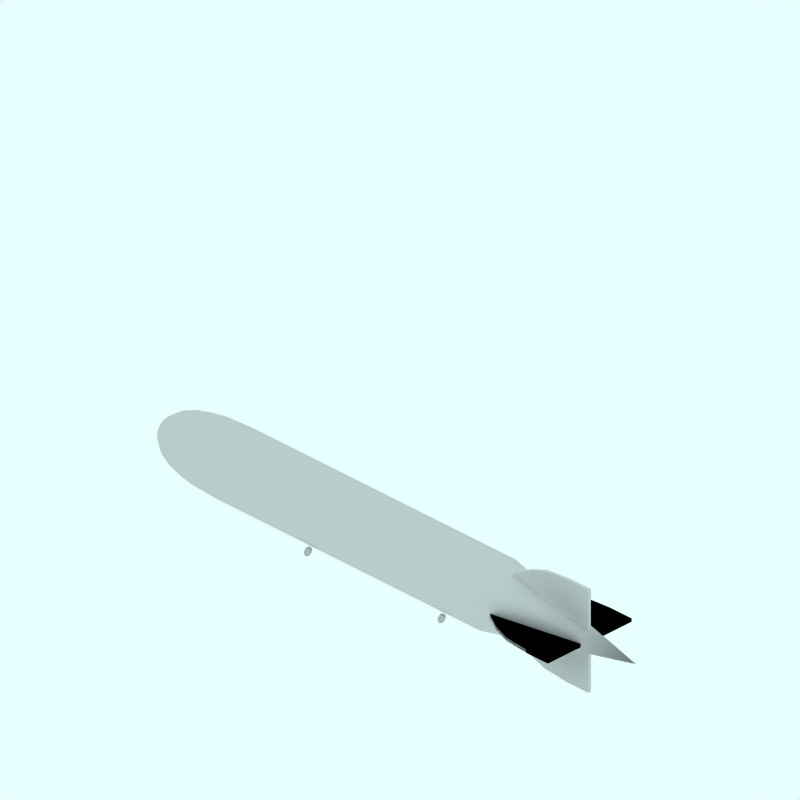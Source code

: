 # Source: ZeppelinLZ127_Grigio.blend  (saved by Blender 2.49.2; exported with 4.5.12 LTS)
import bpy
from mathutils import Matrix  # noqa: F401  (used for matrix-valued properties, if any)

bpy.ops.wm.read_factory_settings(use_empty=True)
scene = bpy.context.scene
scene.name = 'Scene'

# ---- collections
col_collection_1 = bpy.data.collections.new('Collection 1'); scene.collection.children.link(col_collection_1)
col_collection_2 = bpy.data.collections.new('Collection 2'); scene.collection.children.link(col_collection_2)
col_collection_2.hide_render = True
col_collection_2.hide_viewport = True
col_collection_3 = bpy.data.collections.new('Collection 3'); scene.collection.children.link(col_collection_3)
col_collection_3.hide_render = True
col_collection_3.hide_viewport = True
col_collection_4 = bpy.data.collections.new('Collection 4'); scene.collection.children.link(col_collection_4)
col_collection_4.hide_render = True
col_collection_4.hide_viewport = True

# ---- materials (node trees are filled in below, after node groups)
mat_grigio = bpy.data.materials.new('Grigio')
mat_grigio.alpha_threshold = 0.0
mat_grigio.roughness = 0.5
mat_grigio.line_color = (0.0, 0.0, 0.0, 1.0)
mat_transparent = bpy.data.materials.new('Transparent')
mat_transparent.alpha_threshold = 0.0
mat_transparent.preview_render_type = 'FLAT'
mat_transparent.roughness = 0.5

# ---- material node trees

# ---- world
world_world = bpy.data.worlds.new('World'); scene.world = world_world
world_world.color = (0.9059, 1.0, 1.0)
world_world.use_sun_shadow = False
world_world.sun_shadow_jitter_overblur = 0.0
world_world.cycles.sampling_method = 'MANUAL'
world_world.cycles.sample_map_resolution = 256

# ---- cameras
cam_camera_001 = bpy.data.cameras.new('Camera.001')
cam_camera_001.type = 'ORTHO'
cam_camera_001.passepartout_alpha = 0.2
cam_camera_001.clip_end = 100.0
cam_camera_001.lens = 35.0
cam_camera_001.ortho_scale = 12.0
cam_camera_001.display_size = 5.91
cam_camera_001.show_passepartout = False
cam_camera_001.show_safe_areas = True
cam_camera_001.dof.focus_distance = 0.0
cam_camera_001.dof.aperture_fstop = 128.0

# ---- lights
light_lamp = bpy.data.lights.new('Lamp', 'SUN')
light_lamp.transmission_factor = 0.0
light_lamp.angle = 1.571
light_lamp.energy = 0.028
light_lamp.shadow_buffer_clip_start = 0.5
light_lamp.shadow_soft_size = 1.0
light_lamp.shadow_cascade_max_distance = 1000.0
light_lamp.cycles.use_multiple_importance_sampling = False

# ---- meshes
me_cube = bpy.data.meshes.new('Cube')
me_cube.from_pydata([(4.023, 0.8871, 0.02761), (2.363, 0.4827, 0.02761), (4.023, 0.1624, 0.02761), (2.363, 0.1624, 0.02761), (4.023, 0.8871, 0.0), (2.363, 0.4827, 0.0), (4.023, 0.1624, 0.0), (2.363, 0.1624, 0.0), (3.567, 0.8871, 0.02761), (3.567, 0.1624, 0.02761), (3.567, 0.8871, 0.0), (3.097, 0.8417, 0.02761), (3.097, 0.1624, 0.02761), (3.097, 0.8417, 0.0), (2.756, 0.717, 0.02761), (2.756, 0.1624, 0.02761), (2.756, 0.717, 0.0)], [], [(4, 0, 2, 6), (1, 5, 7, 3), (0, 8, 9, 2), (8, 0, 4, 10), (8, 11, 12, 9), (10, 13, 11, 8), (11, 14, 15, 12), (14, 1, 3, 15), (13, 16, 14, 11), (16, 5, 1, 14)])
me_cube.materials.append(mat_grigio)
me_cube.use_remesh_preserve_volume = False
me_cube.use_remesh_preserve_attributes = False
me_cube.use_mirror_vertex_groups = False
me_cube.update()
me_cylinder_001 = bpy.data.meshes.new('Cylinder.001')
me_cylinder_001.from_pydata([(0.5036, -0.4825, -1.428), (0.5129, -0.4939, -1.428), (0.5198, -0.5069, -1.428), (0.5241, -0.5209, -1.428), (0.5255, -0.5356, -1.428), (0.5241, -0.5502, -1.428), (0.5198, -0.5643, -1.428), (0.5129, -0.5772, -1.428), (0.5036, -0.5886, -1.428), (0.4922, -0.5979, -1.428), (0.4792, -0.6049, -1.428), (0.4652, -0.6091, -1.428), (0.4505, -0.6106, -1.428), (0.4359, -0.6091, -1.428), (0.4218, -0.6049, -1.428), (0.4089, -0.5979, -1.428), (0.3975, -0.5886, -1.428), (0.3882, -0.5772, -1.428), (0.3813, -0.5643, -1.428), (0.377, -0.5502, -1.428), (0.3755, -0.5356, -1.428), (0.377, -0.5209, -1.428), (0.3813, -0.5069, -1.428), (0.3882, -0.4939, -1.428), (0.3975, -0.4825, -1.428), (0.4089, -0.4732, -1.428), (0.4218, -0.4663, -1.428), (0.4359, -0.462, -1.428), (0.4505, -0.4606, -1.428), (0.4652, -0.462, -1.428), (0.4792, -0.4663, -1.428), (0.4922, -0.4732, -1.428), (0.5036, -0.4825, -1.408), (0.5129, -0.4939, -1.408), (0.5198, -0.5069, -1.408), (0.5241, -0.5209, -1.408), (0.5255, -0.5356, -1.408), (0.5241, -0.5502, -1.408), (0.5198, -0.5643, -1.408), (0.5129, -0.5772, -1.408), (0.5036, -0.5886, -1.408), (0.4922, -0.5979, -1.408), (0.4792, -0.6049, -1.408), (0.4652, -0.6091, -1.408), (0.4505, -0.6106, -1.408), (0.4359, -0.6091, -1.408), (0.4218, -0.6049, -1.408), (0.4089, -0.5979, -1.408), (0.3975, -0.5886, -1.408), (0.3882, -0.5772, -1.408), (0.3813, -0.5643, -1.408), (0.377, -0.5502, -1.408), (0.3755, -0.5356, -1.408), (0.377, -0.5209, -1.408), (0.3813, -0.5069, -1.408), (0.3882, -0.4939, -1.408), (0.3975, -0.4825, -1.408), (0.4089, -0.4732, -1.408), (0.4218, -0.4663, -1.408), (0.4359, -0.462, -1.408), (0.4505, -0.4606, -1.408), (0.4652, -0.462, -1.408), (0.4792, -0.4663, -1.408), (0.4922, -0.4732, -1.408), (0.4505, -0.5356, -1.428), (0.4505, -0.5356, -1.408)], [], [(64, 0, 1), (65, 33, 32), (64, 1, 2), (65, 34, 33), (64, 2, 3), (65, 35, 34), (64, 3, 4), (65, 36, 35), (64, 4, 5), (65, 37, 36), (64, 5, 6), (65, 38, 37), (64, 6, 7), (65, 39, 38), (64, 7, 8), (65, 40, 39), (64, 8, 9), (65, 41, 40), (64, 9, 10), (65, 42, 41), (64, 10, 11), (65, 43, 42), (64, 11, 12), (65, 44, 43), (64, 12, 13), (65, 45, 44), (64, 13, 14), (65, 46, 45), (64, 14, 15), (65, 47, 46), (64, 15, 16), (65, 48, 47), (64, 16, 17), (65, 49, 48), (64, 17, 18), (65, 50, 49), (64, 18, 19), (65, 51, 50), (64, 19, 20), (65, 52, 51), (64, 20, 21), (65, 53, 52), (64, 21, 22), (65, 54, 53), (64, 22, 23), (65, 55, 54), (64, 23, 24), (65, 56, 55), (64, 24, 25), (65, 57, 56), (64, 25, 26), (65, 58, 57), (64, 26, 27), (65, 59, 58), (64, 27, 28), (65, 60, 59), (64, 28, 29), (65, 61, 60), (64, 29, 30), (65, 62, 61), (64, 30, 31), (65, 63, 62), (31, 0, 64), (65, 32, 63), (0, 32, 33, 1), (1, 33, 34, 2), (2, 34, 35, 3), (3, 35, 36, 4), (4, 36, 37, 5), (5, 37, 38, 6), (6, 38, 39, 7), (7, 39, 40, 8), (8, 40, 41, 9), (9, 41, 42, 10), (10, 42, 43, 11), (11, 43, 44, 12), (12, 44, 45, 13), (13, 45, 46, 14), (14, 46, 47, 15), (15, 47, 48, 16), (16, 48, 49, 17), (17, 49, 50, 18), (18, 50, 51, 19), (19, 51, 52, 20), (20, 52, 53, 21), (21, 53, 54, 22), (22, 54, 55, 23), (23, 55, 56, 24), (24, 56, 57, 25), (25, 57, 58, 26), (26, 58, 59, 27), (27, 59, 60, 28), (28, 60, 61, 29), (29, 61, 62, 30), (30, 62, 63, 31), (32, 0, 31, 63)])
me_cylinder_001.polygons.foreach_set('use_smooth', [True] * 96)
me_cylinder_001.use_remesh_preserve_volume = False
me_cylinder_001.use_remesh_preserve_attributes = False
me_cylinder_001.use_mirror_vertex_groups = False
me_cylinder_001.update()
me_cylinder = bpy.data.meshes.new('Cylinder')
me_cylinder.from_pydata([(0.1697, 0.1697, -0.9826), (0.1996, 0.1333, -0.9826), (0.2217, 0.09184, -0.9826), (0.2354, 0.04682, -0.9826), (0.24, 1.812e-08, -0.9826), (0.2354, -0.04682, -0.9826), (0.2217, -0.09184, -0.9826), (0.1996, -0.1333, -0.9826), (0.1697, -0.1697, -0.9826), (0.1333, -0.1996, -0.9826), (0.09184, -0.2217, -0.9826), (0.04682, -0.2354, -0.9826), (-3.585e-07, -0.24, -0.9826), (-0.04682, -0.2354, -0.9826), (-0.09184, -0.2217, -0.9826), (-0.1333, -0.1996, -0.9826), (-0.1697, -0.1697, -0.9826), (-0.1996, -0.1333, -0.9826), (-0.2217, -0.09184, -0.9826), (-0.2354, -0.04682, -0.9826), (-0.24, 2.317e-07, -0.9826), (-0.2354, 0.04682, -0.9826), (-0.2217, 0.09184, -0.9826), (-0.1996, 0.1333, -0.9826), (-0.1697, 0.1697, -0.9826), (-0.1333, 0.1996, -0.9826), (-0.09184, 0.2217, -0.9826), (-0.04682, 0.2354, -0.9826), (1.05e-07, 0.24, -0.9826), (0.04682, 0.2354, -0.9826), (0.09184, 0.2217, -0.9826), (0.1333, 0.1996, -0.9826), (0.2828, 0.2828, 0.6002), (0.3326, 0.2222, 0.6002), (0.3695, 0.1531, 0.6002), (0.3923, 0.07803, 0.6002), (0.4, -8.98e-07, 0.6002), (0.3923, -0.07803, 0.6002), (0.3695, -0.1531, 0.6002), (0.3326, -0.2222, 0.6002), (0.2828, -0.2828, 0.6002), (0.2222, -0.3326, 0.6002), (0.1531, -0.3695, 0.6002), (0.07803, -0.3923, 0.6002), (4.475e-07, -0.4, 0.6002), (-0.07803, -0.3923, 0.6002), (-0.1531, -0.3695, 0.6002), (-0.2222, -0.3326, 0.6002), (-0.2828, -0.2828, 0.6002), (-0.3326, -0.2222, 0.6002), (-0.3695, -0.1531, 0.6002), (-0.3923, -0.07803, 0.6002), (-0.4, -1.642e-06, 0.6002), (-0.3923, 0.07803, 0.6002), (-0.3695, 0.1531, 0.6002), (-0.3326, 0.2222, 0.6002), (-0.2828, 0.2828, 0.6002), (-0.2222, 0.3326, 0.6002), (-0.1531, 0.3695, 0.6002), (-0.07803, 0.3923, 0.6002), (-2.836e-06, 0.4, 0.6002), (0.07803, 0.3923, 0.6002), (0.1531, 0.3695, 0.6002), (0.2222, 0.3326, 0.6002), (-1.51e-07, 0.0, -1.0), (1.51e-07, 0.0, 1.0), (0.4989, 0.3333, -0.69), (0.4243, 0.4243, -0.69), (0.5543, 0.2296, -0.69), (0.5885, 0.1171, -0.69), (0.6, -1.705e-07, -0.69), (0.5885, -0.1171, -0.69), (0.5543, -0.2296, -0.69), (0.4989, -0.3333, -0.69), (0.4243, -0.4243, -0.69), (0.3333, -0.4989, -0.69), (0.2296, -0.5543, -0.69), (0.1171, -0.5885, -0.69), (-1.829e-07, -0.6, -0.69), (-0.1171, -0.5885, -0.69), (-0.2296, -0.5543, -0.69), (-0.3333, -0.4989, -0.69), (-0.4243, -0.4243, -0.69), (-0.4989, -0.3333, -0.69), (-0.5543, -0.2296, -0.69), (-0.5885, -0.1171, -0.69), (-0.6, 1.078e-07, -0.69), (-0.5885, 0.1171, -0.69), (-0.5543, 0.2296, -0.69), (-0.4989, 0.3333, -0.69), (-0.4243, 0.4243, -0.69), (-0.3333, 0.4989, -0.69), (-0.2296, 0.5543, -0.69), (-0.1171, 0.5885, -0.69), (3.272e-08, 0.6, -0.69), (0.1171, 0.5885, -0.69), (0.2296, 0.5543, -0.69), (0.3333, 0.4989, -0.69), (0.4989, 0.3333, 0.4067), (0.4243, 0.4243, 0.4067), (0.5543, 0.2296, 0.4067), (0.5885, 0.1171, 0.4067), (0.6, -1.171e-06, 0.4067), (0.5885, -0.1171, 0.4067), (0.5543, -0.2296, 0.4067), (0.4989, -0.3333, 0.4067), (0.4243, -0.4243, 0.4067), (0.3333, -0.4989, 0.4067), (0.2296, -0.5543, 0.4067), (0.1171, -0.5885, 0.4067), (4.468e-07, -0.6, 0.4067), (-0.1171, -0.5885, 0.4067), (-0.2296, -0.5543, 0.4067), (-0.3333, -0.4989, 0.4067), (-0.4243, -0.4243, 0.4067), (-0.4989, -0.3333, 0.4067), (-0.5543, -0.2296, 0.4067), (-0.5885, -0.1171, 0.4067), (-0.6, -2.077e-06, 0.4067), (-0.5885, 0.1171, 0.4067), (-0.5543, 0.2296, 0.4067), (-0.4989, 0.3333, 0.4067), (-0.4243, 0.4243, 0.4067), (-0.3333, 0.4989, 0.4067), (-0.2296, 0.5543, 0.4067), (-0.1171, 0.5885, 0.4067), (-3.708e-06, 0.6, 0.4067), (0.1171, 0.5885, 0.4067), (0.2296, 0.5543, 0.4067), (0.3333, 0.4989, 0.4067), (0.4791, 0.3201, -0.7985), (0.4075, 0.4075, -0.7985), (0.5324, 0.2205, -0.7985), (0.5652, 0.1124, -0.7985), (0.5762, -9.122e-08, -0.7985), (0.5652, -0.1124, -0.7985), (0.5324, -0.2205, -0.7985), (0.4791, -0.3201, -0.7985), (0.4075, -0.4075, -0.7985), (0.3201, -0.4791, -0.7985), (0.2205, -0.5324, -0.7985), (0.1124, -0.5652, -0.7985), (-2.426e-07, -0.5762, -0.7985), (-0.1124, -0.5652, -0.7985), (-0.2205, -0.5324, -0.7985), (-0.3201, -0.4791, -0.7985), (-0.4075, -0.4075, -0.7985), (-0.4791, -0.3201, -0.7985), (-0.5324, -0.2205, -0.7985), (-0.5652, -0.1124, -0.7985), (-0.5762, 2.621e-07, -0.7985), (-0.5652, 0.1124, -0.7985), (-0.5324, 0.2205, -0.7985), (-0.4791, 0.3201, -0.7985), (-0.4075, 0.4075, -0.7985), (-0.3201, 0.4791, -0.7985), (-0.2205, 0.5324, -0.7985), (-0.1124, 0.5652, -0.7985), (2.815e-07, 0.5762, -0.7985), (0.1124, 0.5652, -0.7985), (0.2205, 0.5324, -0.7985), (0.3201, 0.4791, -0.7985), (0.3991, 0.2667, -0.9003), (0.3394, 0.3394, -0.9003), (0.4435, 0.1837, -0.9003), (0.4708, 0.09364, -0.9003), (0.48, -1.931e-08, -0.9003), (0.4708, -0.09364, -0.9003), (0.4435, -0.1837, -0.9003), (0.3991, -0.2667, -0.9003), (0.3394, -0.3394, -0.9003), (0.2667, -0.3991, -0.9003), (0.1837, -0.4435, -0.9003), (0.09364, -0.4708, -0.9003), (-3.031e-07, -0.48, -0.9003), (-0.09364, -0.4708, -0.9003), (-0.1837, -0.4435, -0.9003), (-0.2667, -0.3991, -0.9003), (-0.3394, -0.3394, -0.9003), (-0.3991, -0.2667, -0.9003), (-0.4435, -0.1837, -0.9003), (-0.4708, -0.09364, -0.9003), (-0.48, 3.421e-07, -0.9003), (-0.4708, 0.09364, -0.9003), (-0.4435, 0.1837, -0.9003), (-0.3991, 0.2667, -0.9003), (-0.3394, 0.3394, -0.9003), (-0.2667, 0.3991, -0.9003), (-0.1837, 0.4435, -0.9003), (-0.09364, 0.4708, -0.9003), (3.812e-07, 0.48, -0.9003), (0.09364, 0.4708, -0.9003), (0.1837, 0.4435, -0.9003), (0.2667, 0.3991, -0.9003), (0.3282, 0.2193, -0.9418), (0.2791, 0.2791, -0.9418), (0.3646, 0.151, -0.9418), (0.3871, 0.077, -0.9418), (0.3947, -4.502e-10, -0.9418), (0.3871, -0.077, -0.9418), (0.3646, -0.151, -0.9418), (0.3282, -0.2193, -0.9418), (0.2791, -0.2791, -0.9418), (0.2193, -0.3282, -0.9418), (0.151, -0.3646, -0.9418), (0.077, -0.3871, -0.9418), (-3.286e-07, -0.3947, -0.9418), (-0.077, -0.3871, -0.9418), (-0.151, -0.3646, -0.9418), (-0.2193, -0.3282, -0.9418), (-0.2791, -0.2791, -0.9418), (-0.3282, -0.2193, -0.9418), (-0.3646, -0.151, -0.9418), (-0.3871, -0.077, -0.9418), (-0.3947, 3.15e-07, -0.9418), (-0.3871, 0.077, -0.9418), (-0.3646, 0.151, -0.9418), (-0.3282, 0.2193, -0.9418), (-0.2791, 0.2791, -0.9418), (-0.2193, 0.3282, -0.9418), (-0.151, 0.3646, -0.9418), (-0.077, 0.3871, -0.9418), (3.014e-07, 0.3947, -0.9418), (0.077, 0.3871, -0.9418), (0.151, 0.3646, -0.9418), (0.2193, 0.3282, -0.9418), (0.4459, 0.2979, -0.8519), (0.3792, 0.3792, -0.8519), (0.4954, 0.2052, -0.8519), (0.5259, 0.1046, -0.8519), (0.5362, -5.454e-08, -0.8519), (0.5259, -0.1046, -0.8519), (0.4954, -0.2052, -0.8519), (0.4459, -0.2979, -0.8519), (0.3792, -0.3792, -0.8519), (0.2979, -0.4459, -0.8519), (0.2052, -0.4954, -0.8519), (0.1046, -0.5259, -0.8519), (-2.734e-07, -0.5362, -0.8519), (-0.1046, -0.5259, -0.8519), (-0.2052, -0.4954, -0.8519), (-0.2979, -0.4459, -0.8519), (-0.3792, -0.3792, -0.8519), (-0.4459, -0.2979, -0.8519), (-0.4954, -0.2052, -0.8519), (-0.5259, -0.1046, -0.8519), (-0.5362, 3.102e-07, -0.8519), (-0.5259, 0.1046, -0.8519), (-0.4954, 0.2052, -0.8519), (-0.4459, 0.2979, -0.8519), (-0.3792, 0.3792, -0.8519), (-0.2979, 0.4459, -0.8519), (-0.2052, 0.4954, -0.8519), (-0.1046, 0.5259, -0.8519), (3.469e-07, 0.5362, -0.8519), (0.1046, 0.5259, -0.8519), (0.2052, 0.4954, -0.8519), (0.2979, 0.4459, -0.8519)], [], [(64, 0, 1), (65, 33, 32), (64, 1, 2), (65, 34, 33), (64, 2, 3), (65, 35, 34), (64, 3, 4), (65, 36, 35), (64, 4, 5), (65, 37, 36), (64, 5, 6), (65, 38, 37), (64, 6, 7), (65, 39, 38), (64, 7, 8), (65, 40, 39), (64, 8, 9), (65, 41, 40), (64, 9, 10), (65, 42, 41), (64, 10, 11), (65, 43, 42), (64, 11, 12), (65, 44, 43), (64, 12, 13), (65, 45, 44), (64, 13, 14), (65, 46, 45), (64, 14, 15), (65, 47, 46), (64, 15, 16), (65, 48, 47), (64, 16, 17), (65, 49, 48), (64, 17, 18), (65, 50, 49), (64, 18, 19), (65, 51, 50), (64, 19, 20), (65, 52, 51), (64, 20, 21), (65, 53, 52), (64, 21, 22), (65, 54, 53), (64, 22, 23), (65, 55, 54), (64, 23, 24), (65, 56, 55), (64, 24, 25), (65, 57, 56), (64, 25, 26), (65, 58, 57), (64, 26, 27), (65, 59, 58), (64, 27, 28), (65, 60, 59), (64, 28, 29), (65, 61, 60), (64, 29, 30), (65, 62, 61), (64, 30, 31), (65, 63, 62), (31, 0, 64), (65, 32, 63), (67, 99, 98, 66), (99, 32, 33, 98), (66, 98, 100, 68), (98, 33, 34, 100), (68, 100, 101, 69), (100, 34, 35, 101), (69, 101, 102, 70), (101, 35, 36, 102), (70, 102, 103, 71), (102, 36, 37, 103), (71, 103, 104, 72), (103, 37, 38, 104), (72, 104, 105, 73), (104, 38, 39, 105), (73, 105, 106, 74), (105, 39, 40, 106), (74, 106, 107, 75), (106, 40, 41, 107), (75, 107, 108, 76), (107, 41, 42, 108), (76, 108, 109, 77), (108, 42, 43, 109), (77, 109, 110, 78), (109, 43, 44, 110), (78, 110, 111, 79), (110, 44, 45, 111), (79, 111, 112, 80), (111, 45, 46, 112), (80, 112, 113, 81), (112, 46, 47, 113), (81, 113, 114, 82), (113, 47, 48, 114), (82, 114, 115, 83), (114, 48, 49, 115), (83, 115, 116, 84), (115, 49, 50, 116), (84, 116, 117, 85), (116, 50, 51, 117), (85, 117, 118, 86), (117, 51, 52, 118), (86, 118, 119, 87), (118, 52, 53, 119), (87, 119, 120, 88), (119, 53, 54, 120), (88, 120, 121, 89), (120, 54, 55, 121), (89, 121, 122, 90), (121, 55, 56, 122), (90, 122, 123, 91), (122, 56, 57, 123), (91, 123, 124, 92), (123, 57, 58, 124), (92, 124, 125, 93), (124, 58, 59, 125), (93, 125, 126, 94), (125, 59, 60, 126), (94, 126, 127, 95), (126, 60, 61, 127), (95, 127, 128, 96), (127, 61, 62, 128), (96, 128, 129, 97), (128, 62, 63, 129), (32, 99, 129, 63), (99, 67, 97, 129), (131, 67, 66, 130), (130, 66, 68, 132), (132, 68, 69, 133), (133, 69, 70, 134), (134, 70, 71, 135), (135, 71, 72, 136), (136, 72, 73, 137), (137, 73, 74, 138), (138, 74, 75, 139), (139, 75, 76, 140), (140, 76, 77, 141), (141, 77, 78, 142), (142, 78, 79, 143), (143, 79, 80, 144), (144, 80, 81, 145), (145, 81, 82, 146), (146, 82, 83, 147), (147, 83, 84, 148), (148, 84, 85, 149), (149, 85, 86, 150), (150, 86, 87, 151), (151, 87, 88, 152), (152, 88, 89, 153), (153, 89, 90, 154), (154, 90, 91, 155), (155, 91, 92, 156), (156, 92, 93, 157), (157, 93, 94, 158), (158, 94, 95, 159), (159, 95, 96, 160), (160, 96, 97, 161), (67, 131, 161, 97), (0, 195, 194, 1), (195, 163, 162, 194), (1, 194, 196, 2), (194, 162, 164, 196), (2, 196, 197, 3), (196, 164, 165, 197), (3, 197, 198, 4), (197, 165, 166, 198), (4, 198, 199, 5), (198, 166, 167, 199), (5, 199, 200, 6), (199, 167, 168, 200), (6, 200, 201, 7), (200, 168, 169, 201), (7, 201, 202, 8), (201, 169, 170, 202), (8, 202, 203, 9), (202, 170, 171, 203), (9, 203, 204, 10), (203, 171, 172, 204), (10, 204, 205, 11), (204, 172, 173, 205), (11, 205, 206, 12), (205, 173, 174, 206), (12, 206, 207, 13), (206, 174, 175, 207), (13, 207, 208, 14), (207, 175, 176, 208), (14, 208, 209, 15), (208, 176, 177, 209), (15, 209, 210, 16), (209, 177, 178, 210), (16, 210, 211, 17), (210, 178, 179, 211), (17, 211, 212, 18), (211, 179, 180, 212), (18, 212, 213, 19), (212, 180, 181, 213), (19, 213, 214, 20), (213, 181, 182, 214), (20, 214, 215, 21), (214, 182, 183, 215), (21, 215, 216, 22), (215, 183, 184, 216), (22, 216, 217, 23), (216, 184, 185, 217), (23, 217, 218, 24), (217, 185, 186, 218), (24, 218, 219, 25), (218, 186, 187, 219), (25, 219, 220, 26), (219, 187, 188, 220), (26, 220, 221, 27), (220, 188, 189, 221), (27, 221, 222, 28), (221, 189, 190, 222), (28, 222, 223, 29), (222, 190, 191, 223), (29, 223, 224, 30), (223, 191, 192, 224), (30, 224, 225, 31), (224, 192, 193, 225), (163, 195, 225, 193), (195, 0, 31, 225), (163, 227, 226, 162), (227, 131, 130, 226), (162, 226, 228, 164), (226, 130, 132, 228), (164, 228, 229, 165), (228, 132, 133, 229), (165, 229, 230, 166), (229, 133, 134, 230), (166, 230, 231, 167), (230, 134, 135, 231), (167, 231, 232, 168), (231, 135, 136, 232), (168, 232, 233, 169), (232, 136, 137, 233), (169, 233, 234, 170), (233, 137, 138, 234), (170, 234, 235, 171), (234, 138, 139, 235), (171, 235, 236, 172), (235, 139, 140, 236), (172, 236, 237, 173), (236, 140, 141, 237), (173, 237, 238, 174), (237, 141, 142, 238), (174, 238, 239, 175), (238, 142, 143, 239), (175, 239, 240, 176), (239, 143, 144, 240), (176, 240, 241, 177), (240, 144, 145, 241), (177, 241, 242, 178), (241, 145, 146, 242), (178, 242, 243, 179), (242, 146, 147, 243), (179, 243, 244, 180), (243, 147, 148, 244), (180, 244, 245, 181), (244, 148, 149, 245), (181, 245, 246, 182), (245, 149, 150, 246), (182, 246, 247, 183), (246, 150, 151, 247), (183, 247, 248, 184), (247, 151, 152, 248), (184, 248, 249, 185), (248, 152, 153, 249), (185, 249, 250, 186), (249, 153, 154, 250), (186, 250, 251, 187), (250, 154, 155, 251), (187, 251, 252, 188), (251, 155, 156, 252), (188, 252, 253, 189), (252, 156, 157, 253), (189, 253, 254, 190), (253, 157, 158, 254), (190, 254, 255, 191), (254, 158, 159, 255), (191, 255, 256, 192), (255, 159, 160, 256), (192, 256, 257, 193), (256, 160, 161, 257), (131, 227, 257, 161), (227, 163, 193, 257)])
me_cylinder.polygons.foreach_set('use_smooth', [True] * 288)
me_cylinder.materials.append(mat_grigio)
me_cylinder.use_remesh_preserve_volume = False
me_cylinder.use_remesh_preserve_attributes = False
me_cylinder.use_mirror_vertex_groups = False
me_cylinder.update()
me_sphere = bpy.data.meshes.new('Sphere')
me_sphere.from_pydata([(-1.333e-06, 1.25e-06, 31.62), (-22.88, 16.62, 14.14), (8.74, 26.9, 14.14), (28.28, 4.856e-07, 14.14), (-8.74, 26.9, -14.14), (22.88, 16.62, -14.14), (-28.28, -7.508e-07, -14.14), (1.432e-06, -1.515e-06, -31.62), (-13.45, 9.772, 26.9), (5.137, 15.81, 26.9), (-8.313, 25.58, 16.63), (-26.9, 5.941e-07, 16.63), (16.63, 1.043e-06, 26.9), (21.76, 15.81, 16.63), (-30.08, 9.772, -1.941e-06), (-18.59, 25.58, -2.13e-06), (4.973e-08, 31.62, -1.581e-06), (18.59, 25.58, -5.047e-07), (30.08, 9.772, 6.886e-07), (-21.76, 15.81, -16.63), (8.313, 25.58, -16.63), (26.9, -8.593e-07, -16.63), (-16.63, -1.308e-06, -26.9), (-5.137, 15.81, -26.9), (13.45, 9.772, -26.9), (-24.33, 17.68, -2.035e-06), (-20.73, 21.1, 7.071), (-21.46, 21.63, -2.082e-06), (-19.66, 23.34, 3.536), (-22.53, 19.39, 3.536), (-22.9, 19.65, -2.059e-06), (-20.02, 23.61, -2.106e-06), (-20.2, 22.22, 5.303), (-19.12, 24.46, 1.768), (-21.63, 20.25, 5.303), (-23.43, 18.53, 1.768), (-20.56, 22.49, 1.768), (-21.1, 21.37, 3.536), (-22.0, 20.51, 1.768), (-22.18, 20.64, -2.071e-06), (-20.74, 22.62, -2.094e-06), (-19.93, 22.78, 4.419), (-19.39, 23.9, 2.652), (-22.08, 19.82, 4.419), (-22.98, 18.96, 2.652), (-21.01, 22.06, 0.8839), (-20.11, 22.92, 2.652), (-21.82, 20.38, 3.536), (-20.38, 22.36, 3.536), (-21.73, 21.07, 0.8839), (-22.26, 19.95, 2.652), (-20.29, 23.05, 0.8839), (-19.57, 24.04, 0.8839), (-19.84, 23.48, 1.768), (-20.83, 21.93, 2.652), (-21.55, 20.94, 2.652), (-21.28, 21.5, 1.768), (-23.16, 19.09, 0.8839), (-22.45, 20.08, 0.8839), (-22.71, 19.52, 1.768), (-21.37, 20.81, 4.419), (-20.65, 21.8, 4.419), (-20.92, 21.24, 5.303), (-6.725, 4.886, 29.26), (-18.17, 13.2, 20.52), (2.569, 7.906, 29.26), (6.939, 21.36, 20.52), (0.2137, 26.24, 15.38), (-15.6, 21.1, 15.38), (-24.89, 8.312, 15.38), (-29.18, 4.886, -7.071), (-26.48, 13.2, 7.071), (-13.66, 26.24, -7.071), (4.37, 29.26, 7.071), (-4.37, 29.26, -7.071), (13.66, 26.24, 7.071), (20.73, 21.1, -7.071), (-25.02, 7.906, -15.38), (-15.25, 21.36, -15.38), (-0.2137, 26.24, -15.38), (15.6, 21.1, -15.38), (-22.45, -1.03e-06, -20.52), (-8.313, -1.412e-06, -29.26), (-6.939, 21.36, -20.52), (-2.569, 7.906, -29.26), (18.17, 13.2, -20.52), (6.725, 4.886, -29.26), (-10.88, 17.68, 21.76), (-4.156, 12.79, 26.9), (-1.588, 20.7, 21.76), (-20.17, 4.886, 21.76), (-28.49, 4.886, 8.313), (-4.156, 28.6, 8.313), (-13.45, 25.58, 8.313), (-9.294, 28.6, -1.855e-06), (-25.92, 12.79, -8.313), (-20.17, 20.7, -8.313), (4.156, 28.6, -8.313), (9.294, 28.6, -1.043e-06), (13.45, 25.58, -8.313), (-13.45, 15.81, -21.76), (-19.19, 7.906, -21.76), (-10.88, 7.906, -26.9), (10.88, 17.68, -21.76), (1.588, 20.7, -21.76), (4.156, 12.79, -26.9), (-19.08, 24.81, 0.4419)], [], [(9, 13, 12), (3, 12, 13), (18, 3, 13), (13, 17, 18), (21, 18, 5), (30, 25, 19), (26, 32, 10), (25, 35, 1), (34, 26, 1), (31, 40, 19), (40, 27, 19), (27, 39, 19), (39, 30, 19), (32, 41, 10), (41, 28, 10), (28, 42, 10), (42, 33, 10), (51, 36, 45), (45, 40, 51), (31, 51, 40), (40, 45, 27), (51, 31, 52), (52, 53, 51), (36, 51, 53), (53, 52, 33), (42, 28, 46), (46, 53, 42), (33, 42, 53), (53, 46, 36), (54, 36, 46), (46, 48, 54), (37, 54, 48), (48, 46, 28), (54, 37, 55), (55, 56, 54), (36, 54, 56), (56, 55, 38), (49, 27, 45), (45, 56, 49), (38, 49, 56), (56, 45, 36), (50, 38, 55), (55, 47, 50), (29, 50, 47), (47, 55, 37), (30, 57, 25), (57, 35, 25), (57, 30, 58), (58, 59, 57), (35, 57, 59), (59, 58, 38), (50, 29, 44), (44, 59, 50), (38, 50, 59), (59, 44, 35), (49, 38, 58), (58, 39, 49), (27, 49, 39), (39, 58, 30), (60, 34, 43), (43, 47, 60), (37, 60, 47), (47, 43, 29), (60, 37, 61), (61, 62, 60), (34, 60, 62), (62, 61, 32), (34, 62, 26), (62, 32, 26), (41, 32, 61), (61, 48, 41), (28, 41, 48), (48, 61, 37), (35, 44, 1), (44, 29, 1), (29, 43, 1), (43, 34, 1), (68, 10, 87), (87, 64, 68), (1, 68, 64), (64, 87, 8), (88, 8, 87), (87, 89, 88), (9, 88, 89), (89, 87, 10), (67, 2, 66), (66, 89, 67), (10, 67, 89), (89, 66, 9), (88, 9, 65), (65, 63, 88), (8, 88, 63), (65, 0, 63), (90, 11, 69), (69, 64, 90), (8, 90, 64), (64, 69, 1), (9, 66, 13), (66, 2, 13), (0, 65, 12), (65, 9, 12), (91, 14, 71), (71, 69, 91), (11, 91, 69), (69, 71, 1), (92, 16, 73), (73, 67, 92), (10, 92, 67), (67, 73, 2), (92, 10, 93), (93, 94, 92), (16, 92, 94), (94, 93, 15), (72, 4, 74), (74, 94, 72), (15, 72, 94), (94, 74, 16), (17, 76, 18), (76, 5, 18), (2, 75, 13), (75, 17, 13), (77, 19, 95), (95, 70, 77), (6, 77, 70), (70, 95, 14), (78, 4, 72), (72, 96, 78), (19, 78, 96), (96, 72, 15), (79, 20, 97), (97, 74, 79), (4, 79, 74), (74, 97, 16), (98, 16, 97), (97, 99, 98), (17, 98, 99), (99, 97, 20), (80, 5, 76), (76, 99, 80), (20, 80, 99), (99, 76, 17), (98, 17, 75), (75, 73, 98), (16, 98, 73), (73, 75, 2), (100, 23, 83), (83, 78, 100), (19, 100, 78), (78, 83, 4), (100, 19, 101), (101, 102, 100), (23, 100, 102), (102, 101, 22), (82, 7, 84), (84, 102, 82), (22, 82, 102), (102, 84, 23), (81, 22, 101), (101, 77, 81), (6, 81, 77), (77, 101, 19), (103, 24, 85), (85, 80, 103), (20, 103, 80), (80, 85, 5), (103, 20, 104), (104, 105, 103), (24, 103, 105), (105, 104, 23), (84, 7, 86), (86, 105, 84), (23, 84, 105), (105, 86, 24), (83, 23, 104), (104, 79, 83), (4, 83, 79), (79, 104, 20), (5, 85, 21), (85, 24, 21), (14, 95, 25), (95, 19, 25), (1, 71, 25), (71, 14, 25), (10, 68, 26), (68, 1, 26), (19, 96, 31), (96, 15, 31), (15, 93, 33), (93, 10, 33), (52, 106, 33), (106, 15, 33), (15, 106, 31), (106, 52, 31)])
me_sphere.use_remesh_preserve_volume = False
me_sphere.use_remesh_preserve_attributes = False
me_sphere.use_mirror_vertex_groups = False
me_sphere.update()
me_plane = bpy.data.meshes.new('Plane')
me_plane.from_pydata([(4.25, 4.06, 0.0001214), (4.25, -4.25, 0.0001214), (-4.06, -4.25, 0.0001214), (-4.06, 4.06, 0.0001214)], [], [(0, 3, 2, 1)])
me_plane.materials.append(mat_transparent)
me_plane.use_remesh_preserve_volume = False
me_plane.use_remesh_preserve_attributes = False
me_plane.use_mirror_vertex_groups = False
me_plane.update()

# ---- objects
ob_cube_002 = bpy.data.objects.new('Cube.002', me_cube)
ob_cube_001 = bpy.data.objects.new('Cube.001', me_cube)
ob_cylinder_001 = bpy.data.objects.new('Cylinder.001', me_cylinder_001)
ob_cube = bpy.data.objects.new('Cube', me_cube)
ob_cylinder = bpy.data.objects.new('Cylinder', me_cylinder)
ob_camera = bpy.data.objects.new('Camera', cam_camera_001)
ob_sphere = bpy.data.objects.new('Sphere', me_sphere)
ob_lamp_001 = bpy.data.objects.new('Lamp.001', light_lamp)
ob_plane = bpy.data.objects.new('Plane', me_plane)

# ---- transforms, parenting, visibility, modifiers, constraints
ob_cube_002.location = (0.0, 0.0, 0.9)
ob_cube_002.rotation_euler = (1.571, -0.0, 0.0)
ob_cube_002.lock_rotations_4d = False
ob_cube_002.empty_display_type = 'ARROWS'
ob_cube_002.lineart.crease_threshold = 0.0
_m = ob_cube_002.modifiers.new('Mirror', 'MIRROR')
_m.use_axis = (False, True, True)
ob_cube_001.location = (0.0, 0.0, 0.9)
ob_cube_001.lock_rotations_4d = False
ob_cube_001.empty_display_type = 'ARROWS'
ob_cube_001.lineart.crease_threshold = 0.0
_m = ob_cube_001.modifiers.new('Mirror', 'MIRROR')
_m.use_axis = (False, True, True)
ob_cylinder_001.location = (0.0, 0.0, 0.9)
ob_cylinder_001.rotation_euler = (-0.0, 1.571, 0.0)
ob_cylinder_001.lock_rotations_4d = False
ob_cylinder_001.empty_display_type = 'ARROWS'
ob_cylinder_001.lineart.crease_threshold = 0.0
_m = ob_cylinder_001.modifiers.new('Mirror', 'MIRROR')
_m.use_axis = (False, True, True)
ob_cube.location = (0.0, 0.0, 0.9)
ob_cube.lock_rotations_4d = False
ob_cube.empty_display_type = 'ARROWS'
ob_cube.lineart.crease_threshold = 0.0
_m = ob_cube.modifiers.new('Mirror', 'MIRROR')
_m.use_axis = (False, True, True)
ob_cylinder.location = (0.0, 0.0, 0.9)
ob_cylinder.rotation_euler = (-0.0, 1.571, 0.0)
ob_cylinder.scale = (1.0, 1.0, 5.0)
ob_cylinder.lock_rotations_4d = False
ob_cylinder.empty_display_type = 'ARROWS'
ob_cylinder.lineart.crease_threshold = 0.0
ob_camera.location = (10.0, -10.0, 11.6)
ob_camera.rotation_euler = (1.047, 0.0, 0.7854)
ob_camera.lock_rotations_4d = False
ob_camera.empty_display_type = 'ARROWS'
ob_camera.color = (0.0, 0.0, 0.0, 1.0)
ob_camera.lineart.crease_threshold = 0.0
ob_sphere.location = (-0.02993, 0.1261, 0.07312)
ob_sphere.rotation_euler = (1.571, -0.0, 1.571)
ob_sphere.lock_rotations_4d = False
ob_sphere.empty_display_type = 'ARROWS'
ob_sphere.color = (0.0, 0.0, 0.0, 1.0)
ob_sphere.show_instancer_for_render = False
ob_sphere.instance_type = 'VERTS'
ob_sphere.use_instance_vertices_rotation = True
ob_sphere.lineart.crease_threshold = 0.0
ob_lamp_001.parent = ob_sphere
ob_lamp_001.matrix_parent_inverse = Matrix(((-4.371e-08, 1.0, -2.118e-22, -0.1261), (4.371e-08, 1.911e-15, 1.0, -0.07312), (1.0, 4.371e-08, -4.371e-08, 0.02993), (0.0, 0.0, 0.0, 1.0)))
ob_lamp_001.location = (-0.02993, 0.1261, 0.07312)
ob_lamp_001.rotation_euler = (1.571, -0.0, 1.571)
ob_lamp_001.lock_rotations_4d = False
ob_lamp_001.empty_display_type = 'ARROWS'
ob_lamp_001.color = (0.0, 0.0, 0.0, 1.0)
ob_lamp_001.lineart.crease_threshold = 0.0
ob_plane.location = (0.0, 0.0, 0.0)
ob_plane.lock_rotations_4d = False
ob_plane.empty_display_type = 'ARROWS'
ob_plane.color = (0.0, 0.0, 0.0, 1.0)
ob_plane.lineart.crease_threshold = 0.0

# ---- collection membership
col_collection_1.objects.link(ob_cube_002)
col_collection_1.objects.link(ob_cube_001)
col_collection_1.objects.link(ob_cylinder_001)
col_collection_1.objects.link(ob_cube)
col_collection_1.objects.link(ob_cylinder)
col_collection_2.objects.link(ob_camera)
col_collection_3.objects.link(ob_sphere)
col_collection_3.objects.link(ob_lamp_001)
col_collection_4.objects.link(ob_plane)

# ---- scene / render settings (as saved in the file)
scene.camera = ob_camera
scene.frame_start = 1; scene.frame_end = 1; scene.frame_set(3)
scene.render.engine = 'BLENDER_EEVEE_NEXT'
scene.render.image_settings.color_mode = 'RGB'
scene.render.image_settings.compression = 90
scene.render.resolution_x = 256
scene.render.resolution_y = 256
scene.render.pixel_aspect_x = 100.0
scene.render.pixel_aspect_y = 100.0
scene.render.fps = 25
scene.render.dither_intensity = 0.0
scene.render.use_compositing = False
scene.render.use_sequencer = False
scene.render.bake_margin = 2
scene.render.bake_bias = 0.0
scene.render.use_stamp_time = False
scene.render.use_stamp_date = False
scene.render.use_stamp_frame = False
scene.render.use_stamp_camera = False
scene.render.use_stamp_scene = False
scene.render.use_stamp_filename = False
scene.render.use_stamp_render_time = False
scene.render.stamp_font_size = 0
scene.cycles.use_denoising = False
scene.cycles.samples = 10
scene.cycles.sampling_pattern = 'TABULATED_SOBOL'
scene.cycles.light_sampling_threshold = 0.0
scene.cycles.use_adaptive_sampling = False
scene.cycles.use_light_tree = False
scene.cycles.blur_glossy = 0.0
scene.cycles.volume_bounces = 1
scene.cycles.pixel_filter_type = 'GAUSSIAN'
scene.cycles.sample_clamp_indirect = 0.0
scene.view_settings.view_transform = 'Raw'
bpy.context.view_layer.update()
